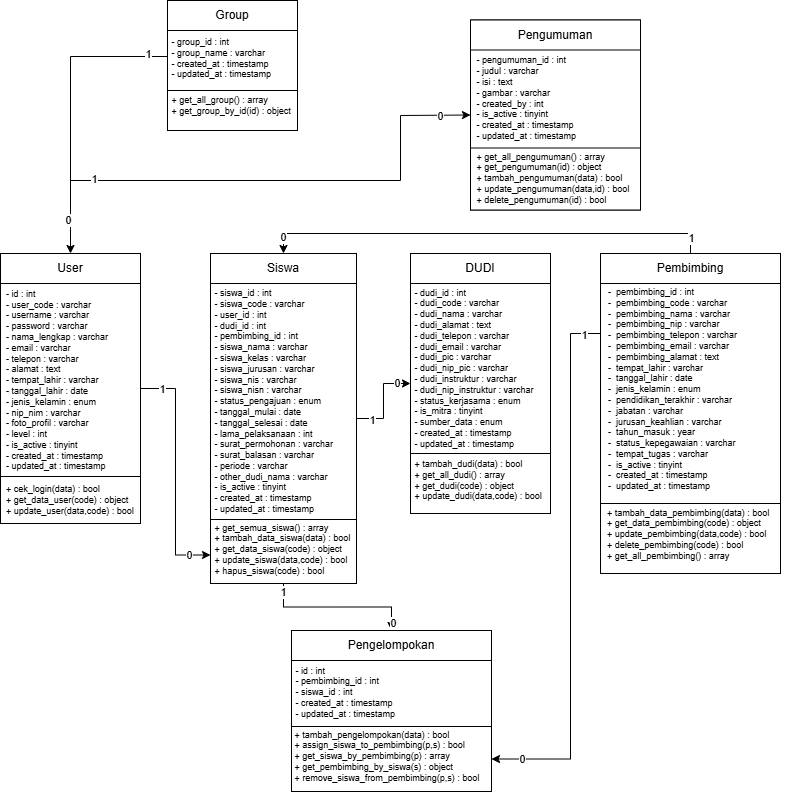

The diagram above was exported from draw.io. Its source (the exported page's mxGraphModel, read from the mxfile embedded in the PNG):
<mxGraphModel dx="1546" dy="2580" grid="1" gridSize="10" guides="1" tooltips="1" connect="1" arrows="1" fold="1" page="1" pageScale="1" pageWidth="827" pageHeight="1169" math="0" shadow="0">
  <root>
    <mxCell id="0" />
    <mxCell id="1" parent="0" />
    <mxCell id="nuJ158kW4q5wvBLvOKnz-2" parent="1" style="rounded=0;whiteSpace=wrap;html=1;" value="" vertex="1">
      <mxGeometry height="151" width="200" x="1211" y="320" as="geometry" />
    </mxCell>
    <mxCell id="nuJ158kW4q5wvBLvOKnz-8" parent="1" style="rounded=0;whiteSpace=wrap;html=1;" value="Pengelompokan" vertex="1">
      <mxGeometry height="30" width="200" x="1211" y="320" as="geometry" />
    </mxCell>
    <mxCell id="nuJ158kW4q5wvBLvOKnz-12" parent="1" style="rounded=0;whiteSpace=wrap;html=1;" value="" vertex="1">
      <mxGeometry height="130" width="130" x="1087" y="-310" as="geometry" />
    </mxCell>
    <mxCell id="nuJ158kW4q5wvBLvOKnz-13" parent="1" style="rounded=0;whiteSpace=wrap;html=1;" value="Group" vertex="1">
      <mxGeometry height="30" width="130" x="1087" y="-310" as="geometry" />
    </mxCell>
    <mxCell id="nuJ158kW4q5wvBLvOKnz-14" parent="1" style="rounded=0;whiteSpace=wrap;html=1;" value="" vertex="1">
      <mxGeometry height="260" width="140" x="1330" y="-57" as="geometry" />
    </mxCell>
    <mxCell id="nuJ158kW4q5wvBLvOKnz-15" parent="1" style="rounded=0;whiteSpace=wrap;html=1;" value="DUDI" vertex="1">
      <mxGeometry height="30" width="140" x="1330" y="-57" as="geometry" />
    </mxCell>
    <mxCell id="uH8i9H-5T-JoxDfKG2U_-34" edge="1" parent="1" source="nuJ158kW4q5wvBLvOKnz-16" style="edgeStyle=orthogonalEdgeStyle;rounded=0;orthogonalLoop=1;jettySize=auto;html=1;exitX=1;exitY=0.5;exitDx=0;exitDy=0;entryX=0;entryY=0.5;entryDx=0;entryDy=0;" target="nuJ158kW4q5wvBLvOKnz-14">
      <mxGeometry relative="1" as="geometry" />
    </mxCell>
    <mxCell id="uH8i9H-5T-JoxDfKG2U_-35" connectable="0" parent="uH8i9H-5T-JoxDfKG2U_-34" style="edgeLabel;html=1;align=center;verticalAlign=middle;resizable=0;points=[];" value="1" vertex="1">
      <mxGeometry relative="1" x="-0.6542" y="-1" as="geometry">
        <mxPoint as="offset" />
      </mxGeometry>
    </mxCell>
    <mxCell id="uH8i9H-5T-JoxDfKG2U_-36" connectable="0" parent="uH8i9H-5T-JoxDfKG2U_-34" style="edgeLabel;html=1;align=center;verticalAlign=middle;resizable=0;points=[];" value="0" vertex="1">
      <mxGeometry relative="1" x="0.6798" y="1" as="geometry">
        <mxPoint as="offset" />
      </mxGeometry>
    </mxCell>
    <mxCell id="nuJ158kW4q5wvBLvOKnz-16" parent="1" style="rounded=0;whiteSpace=wrap;html=1;" value="" vertex="1">
      <mxGeometry height="330" width="146" x="1130" y="-57" as="geometry" />
    </mxCell>
    <mxCell id="nuJ158kW4q5wvBLvOKnz-17" parent="1" style="rounded=0;whiteSpace=wrap;html=1;" value="Siswa" vertex="1">
      <mxGeometry height="30" width="146" x="1130" y="-57" as="geometry" />
    </mxCell>
    <mxCell id="nuJ158kW4q5wvBLvOKnz-20" parent="1" style="rounded=0;whiteSpace=wrap;html=1;align=left;" value="" vertex="1">
      <mxGeometry height="270" width="140" x="920" y="-57" as="geometry" />
    </mxCell>
    <mxCell id="nuJ158kW4q5wvBLvOKnz-21" parent="1" style="rounded=0;whiteSpace=wrap;html=1;" value="User" vertex="1">
      <mxGeometry height="30" width="140" x="920" y="-57" as="geometry" />
    </mxCell>
    <mxCell id="nuJ158kW4q5wvBLvOKnz-23" parent="1" style="rounded=0;whiteSpace=wrap;html=1;" value="" vertex="1">
      <mxGeometry height="190" width="170" x="1390" y="-290.5" as="geometry" />
    </mxCell>
    <mxCell id="nuJ158kW4q5wvBLvOKnz-24" parent="1" style="rounded=0;whiteSpace=wrap;html=1;" value="Pengumuman" vertex="1">
      <mxGeometry height="30" width="170" x="1390" y="-290.5" as="geometry" />
    </mxCell>
    <mxCell id="uH8i9H-5T-JoxDfKG2U_-28" edge="1" parent="1" source="nuJ158kW4q5wvBLvOKnz-25" style="edgeStyle=orthogonalEdgeStyle;rounded=0;orthogonalLoop=1;jettySize=auto;html=1;exitX=0;exitY=0.25;exitDx=0;exitDy=0;entryX=1;entryY=0.5;entryDx=0;entryDy=0;" target="jd93xexfgOZoRuoE44au-27">
      <mxGeometry relative="1" as="geometry">
        <Array as="points">
          <mxPoint x="1490" y="23" />
          <mxPoint x="1490" y="448" />
        </Array>
        <mxPoint x="1420" y="460" as="targetPoint" />
      </mxGeometry>
    </mxCell>
    <mxCell id="uH8i9H-5T-JoxDfKG2U_-30" connectable="0" parent="uH8i9H-5T-JoxDfKG2U_-28" style="edgeLabel;html=1;align=center;verticalAlign=middle;resizable=0;points=[];" value="0" vertex="1">
      <mxGeometry relative="1" x="0.8861" as="geometry">
        <mxPoint as="offset" />
      </mxGeometry>
    </mxCell>
    <mxCell id="uH8i9H-5T-JoxDfKG2U_-31" connectable="0" parent="uH8i9H-5T-JoxDfKG2U_-28" style="edgeLabel;html=1;align=center;verticalAlign=middle;resizable=0;points=[];" value="1" vertex="1">
      <mxGeometry relative="1" x="-0.937" y="1" as="geometry">
        <mxPoint as="offset" />
      </mxGeometry>
    </mxCell>
    <mxCell id="nuJ158kW4q5wvBLvOKnz-25" parent="1" style="rounded=0;whiteSpace=wrap;html=1;" value="" vertex="1">
      <mxGeometry height="320" width="180" x="1520" y="-57" as="geometry" />
    </mxCell>
    <mxCell id="uH8i9H-5T-JoxDfKG2U_-25" edge="1" parent="1" source="nuJ158kW4q5wvBLvOKnz-26" style="edgeStyle=orthogonalEdgeStyle;rounded=0;orthogonalLoop=1;jettySize=auto;html=1;exitX=0.5;exitY=0;exitDx=0;exitDy=0;entryX=0.5;entryY=0;entryDx=0;entryDy=0;" target="nuJ158kW4q5wvBLvOKnz-17">
      <mxGeometry relative="1" as="geometry" />
    </mxCell>
    <mxCell id="uH8i9H-5T-JoxDfKG2U_-26" connectable="0" parent="uH8i9H-5T-JoxDfKG2U_-25" style="edgeLabel;html=1;align=center;verticalAlign=middle;resizable=0;points=[];" value="1" vertex="1">
      <mxGeometry relative="1" x="-0.9272" as="geometry">
        <mxPoint as="offset" />
      </mxGeometry>
    </mxCell>
    <mxCell id="uH8i9H-5T-JoxDfKG2U_-27" connectable="0" parent="uH8i9H-5T-JoxDfKG2U_-25" style="edgeLabel;html=1;align=center;verticalAlign=middle;resizable=0;points=[];" value="0" vertex="1">
      <mxGeometry relative="1" x="0.9233" y="-1" as="geometry">
        <mxPoint as="offset" />
      </mxGeometry>
    </mxCell>
    <mxCell id="nuJ158kW4q5wvBLvOKnz-26" parent="1" style="rounded=0;whiteSpace=wrap;html=1;" value="Pembimbing" vertex="1">
      <mxGeometry height="30" width="180" x="1520" y="-57" as="geometry" />
    </mxCell>
    <mxCell id="nuJ158kW4q5wvBLvOKnz-27" parent="1" style="text;html=1;whiteSpace=wrap;strokeColor=none;fillColor=none;align=left;verticalAlign=middle;rounded=0;fontSize=9;spacing=2;spacingBottom=-2;spacingTop=1;" value="&lt;div&gt;&lt;div&gt;- id : int&lt;/div&gt;&lt;div&gt;- user_code : varchar&lt;/div&gt;&lt;div&gt;- username : varchar&lt;/div&gt;&lt;div&gt;- password : varchar&lt;/div&gt;&lt;div&gt;- nama_lengkap : varchar&lt;/div&gt;&lt;div&gt;- email : varchar&lt;/div&gt;&lt;div&gt;- telepon : varchar&lt;/div&gt;&lt;div&gt;- alamat : text&lt;/div&gt;&lt;div&gt;- tempat_lahir : varchar&lt;/div&gt;&lt;div&gt;- tanggal_lahir : date&lt;/div&gt;&lt;div&gt;- jenis_kelamin : enum&lt;/div&gt;&lt;div&gt;- nip_nim : varchar&lt;/div&gt;&lt;div&gt;- foto_profil : varchar&lt;/div&gt;&lt;div&gt;- level : int&lt;/div&gt;&lt;div&gt;- is_active : tinyint&lt;/div&gt;&lt;div&gt;- created_at : timestamp&lt;/div&gt;&lt;div&gt;- updated_at : timestamp&lt;/div&gt;&lt;/div&gt;" vertex="1">
      <mxGeometry height="30" width="143" x="924" y="53" as="geometry" />
    </mxCell>
    <mxCell id="jd93xexfgOZoRuoE44au-6" parent="1" style="text;html=1;whiteSpace=wrap;strokeColor=none;fillColor=none;align=left;verticalAlign=middle;rounded=0;fontSize=9;spacing=2;spacingBottom=-2;spacingTop=1;" value="&lt;div&gt;&amp;nbsp;- siswa_id : int&lt;/div&gt;&lt;div&gt;&amp;nbsp;- siswa_code : varchar&lt;/div&gt;&lt;div&gt;&amp;nbsp;- user_id : int&lt;/div&gt;&lt;div&gt;&amp;nbsp;- dudi_id : int&lt;/div&gt;&lt;div&gt;&amp;nbsp;- pembimbing_id : int&lt;/div&gt;&lt;div&gt;&amp;nbsp;- siswa_nama : varchar&lt;/div&gt;&lt;div&gt;&amp;nbsp;- siswa_kelas : varchar&lt;/div&gt;&lt;div&gt;&amp;nbsp;- siswa_jurusan : varchar&lt;/div&gt;&lt;div&gt;&amp;nbsp;- siswa_nis : varchar&lt;/div&gt;&lt;div&gt;&amp;nbsp;- siswa_nisn : varchar&lt;/div&gt;&lt;div&gt;&amp;nbsp;- status_pengajuan : enum&lt;/div&gt;&lt;div&gt;&amp;nbsp;- tanggal_mulai : date&lt;/div&gt;&lt;div&gt;&amp;nbsp;- tanggal_selesai : date&lt;/div&gt;&lt;div&gt;&amp;nbsp;- lama_pelaksanaan : int&lt;/div&gt;&lt;div&gt;&amp;nbsp;- surat_permohonan : varchar&lt;/div&gt;&lt;div&gt;&amp;nbsp;- surat_balasan : varchar&lt;/div&gt;&lt;div&gt;&amp;nbsp;- periode : varchar&lt;/div&gt;&lt;div&gt;&amp;nbsp;- other_dudi_nama : varchar&lt;/div&gt;&lt;div&gt;&amp;nbsp;- is_active : tinyint&lt;/div&gt;&lt;div&gt;&amp;nbsp;- created_at : timestamp&lt;/div&gt;&lt;div&gt;&amp;nbsp;- updated_at : timestamp&lt;/div&gt;" vertex="1">
      <mxGeometry height="30" width="143" x="1130" y="74" as="geometry" />
    </mxCell>
    <mxCell id="uH8i9H-5T-JoxDfKG2U_-14" edge="1" parent="1" source="jd93xexfgOZoRuoE44au-8" style="edgeStyle=orthogonalEdgeStyle;rounded=0;orthogonalLoop=1;jettySize=auto;html=1;exitX=0;exitY=0.5;exitDx=0;exitDy=0;entryX=0.5;entryY=0;entryDx=0;entryDy=0;" target="nuJ158kW4q5wvBLvOKnz-21">
      <mxGeometry relative="1" as="geometry" />
    </mxCell>
    <mxCell id="uH8i9H-5T-JoxDfKG2U_-17" connectable="0" parent="uH8i9H-5T-JoxDfKG2U_-14" style="edgeLabel;html=1;align=center;verticalAlign=middle;resizable=0;points=[];" value="1" vertex="1">
      <mxGeometry relative="1" x="-0.8632" y="-3" as="geometry">
        <mxPoint as="offset" />
      </mxGeometry>
    </mxCell>
    <mxCell id="uH8i9H-5T-JoxDfKG2U_-18" connectable="0" parent="uH8i9H-5T-JoxDfKG2U_-14" style="edgeLabel;html=1;align=center;verticalAlign=middle;resizable=0;points=[];" value="0" vertex="1">
      <mxGeometry relative="1" x="0.7715" y="-3" as="geometry">
        <mxPoint as="offset" />
      </mxGeometry>
    </mxCell>
    <mxCell id="jd93xexfgOZoRuoE44au-8" parent="1" style="text;html=1;whiteSpace=wrap;strokeColor=none;fillColor=none;align=left;verticalAlign=middle;rounded=0;fontSize=9;spacing=2;spacingBottom=-2;spacingTop=1;" value="&lt;div&gt;&amp;nbsp;- group_id : int&lt;/div&gt;&lt;div&gt;&amp;nbsp;- group_name : varchar&lt;/div&gt;&lt;div&gt;&amp;nbsp;- created_at : timestamp&lt;/div&gt;&lt;div&gt;&amp;nbsp;- updated_at : timestamp&lt;/div&gt;" vertex="1">
      <mxGeometry height="30" width="143" x="1087" y="-269" as="geometry" />
    </mxCell>
    <mxCell id="jd93xexfgOZoRuoE44au-10" parent="1" style="rounded=0;whiteSpace=wrap;html=1;" value="" vertex="1">
      <mxGeometry height="40" width="130" x="1087" y="-220" as="geometry" />
    </mxCell>
    <mxCell id="jd93xexfgOZoRuoE44au-11" parent="1" style="text;html=1;whiteSpace=wrap;strokeColor=none;fillColor=none;align=left;verticalAlign=middle;rounded=0;fontSize=9;spacing=2;spacingBottom=-2;spacingTop=1;" value="&lt;div&gt;&amp;nbsp;+ get_all_group() : array&lt;/div&gt;&lt;div&gt;&amp;nbsp;+ get_group_by_id(id) : object&lt;/div&gt;" vertex="1">
      <mxGeometry height="30" width="143" x="1087" y="-222" as="geometry" />
    </mxCell>
    <mxCell id="jd93xexfgOZoRuoE44au-12" parent="1" style="rounded=0;whiteSpace=wrap;html=1;" value="" vertex="1">
      <mxGeometry height="47" width="140" x="920" y="166" as="geometry" />
    </mxCell>
    <mxCell id="jd93xexfgOZoRuoE44au-13" parent="1" style="text;html=1;whiteSpace=wrap;strokeColor=none;fillColor=none;align=left;verticalAlign=middle;rounded=0;fontSize=9;spacing=2;spacingBottom=-2;spacingTop=1;" value="&lt;div&gt;+ cek_login(data) : bool&lt;/div&gt;&lt;div&gt;+ get_data_user(code) : object&lt;/div&gt;&lt;div&gt;+ update_user(data,code) : bool&lt;/div&gt;" vertex="1">
      <mxGeometry height="30" width="136" x="924" y="173" as="geometry" />
    </mxCell>
    <mxCell id="jd93xexfgOZoRuoE44au-14" parent="1" style="rounded=0;whiteSpace=wrap;html=1;" value="" vertex="1">
      <mxGeometry height="64" width="146" x="1130" y="209" as="geometry" />
    </mxCell>
    <mxCell id="jd93xexfgOZoRuoE44au-15" parent="1" style="text;html=1;whiteSpace=wrap;strokeColor=none;fillColor=none;align=left;verticalAlign=middle;rounded=0;fontSize=9;spacing=2;spacingBottom=-2;spacingTop=1;" value="&lt;div&gt;&amp;nbsp;+ get_semua_siswa() : array&lt;/div&gt;&lt;div&gt;&amp;nbsp;+ tambah_data_siswa(data) : bool&lt;/div&gt;&lt;div&gt;&amp;nbsp;+ get_data_siswa(code) : object&lt;/div&gt;&lt;div&gt;&amp;nbsp;+ update_siswa(data,code) : bool&lt;/div&gt;&lt;div&gt;&amp;nbsp;+ hapus_siswa(code) : bool&lt;/div&gt;" vertex="1">
      <mxGeometry height="30" width="143" x="1130" y="222" as="geometry" />
    </mxCell>
    <mxCell id="jd93xexfgOZoRuoE44au-17" parent="1" style="text;html=1;whiteSpace=wrap;strokeColor=none;fillColor=none;align=left;verticalAlign=middle;rounded=0;fontSize=9;spacing=2;spacingBottom=-2;spacingTop=1;" value="&lt;div&gt;&amp;nbsp;- dudi_id : int&lt;/div&gt;&lt;div&gt;&amp;nbsp;- dudi_code : varchar&lt;/div&gt;&lt;div&gt;&amp;nbsp;- dudi_nama : varchar&lt;/div&gt;&lt;div&gt;&amp;nbsp;- dudi_alamat : text&lt;/div&gt;&lt;div&gt;&amp;nbsp;- dudi_telepon : varchar&lt;/div&gt;&lt;div&gt;&amp;nbsp;- dudi_email : varchar&lt;/div&gt;&lt;div&gt;&amp;nbsp;- dudi_pic : varchar&lt;/div&gt;&lt;div&gt;&amp;nbsp;- dudi_nip_pic : varchar&lt;/div&gt;&lt;div&gt;&amp;nbsp;- dudi_instruktur : varchar&lt;/div&gt;&lt;div&gt;&amp;nbsp;- dudi_nip_instruktur : varchar&lt;/div&gt;&lt;div&gt;&amp;nbsp;- status_kerjasama : enum&lt;/div&gt;&lt;div&gt;&amp;nbsp;- is_mitra : tinyint&lt;/div&gt;&lt;div&gt;&amp;nbsp;- sumber_data : enum&lt;/div&gt;&lt;div&gt;&amp;nbsp;- created_at : timestamp&lt;/div&gt;&lt;div&gt;&amp;nbsp;- updated_at : timestamp&lt;/div&gt;" vertex="1">
      <mxGeometry height="30" width="143" x="1330" y="41" as="geometry" />
    </mxCell>
    <mxCell id="jd93xexfgOZoRuoE44au-18" parent="1" style="text;html=1;whiteSpace=wrap;strokeColor=none;fillColor=none;align=left;verticalAlign=middle;rounded=0;fontSize=9;spacing=2;spacingBottom=-2;spacingTop=1;" value="&lt;div&gt;&amp;nbsp;- id : int&lt;/div&gt;&lt;div&gt;&amp;nbsp;- pembimbing_id : int&lt;/div&gt;&lt;div&gt;&amp;nbsp;- siswa_id : int&lt;/div&gt;&lt;div&gt;&amp;nbsp;- created_at : timestamp&lt;/div&gt;&lt;div&gt;&amp;nbsp;- updated_at : timestamp&lt;/div&gt;" vertex="1">
      <mxGeometry height="30" width="143" x="1211" y="365" as="geometry" />
    </mxCell>
    <mxCell id="jd93xexfgOZoRuoE44au-25" parent="1" style="rounded=0;whiteSpace=wrap;html=1;" value="" vertex="1">
      <mxGeometry height="60" width="140" x="1330" y="143" as="geometry" />
    </mxCell>
    <mxCell id="jd93xexfgOZoRuoE44au-26" parent="1" style="text;html=1;whiteSpace=wrap;strokeColor=none;fillColor=none;align=left;verticalAlign=middle;rounded=0;fontSize=9;spacing=2;spacingBottom=-2;spacingTop=1;" value="&lt;div&gt;&amp;nbsp;+ tambah_dudi(data) : bool&lt;/div&gt;&lt;div&gt;&amp;nbsp;+ get_all_dudi() : array&lt;/div&gt;&lt;div&gt;&amp;nbsp;+ get_dudi(code) : object&lt;/div&gt;&lt;div&gt;&amp;nbsp;+ update_dudi(data,code) : bool&lt;/div&gt;" vertex="1">
      <mxGeometry height="30" width="143" x="1330" y="153" as="geometry" />
    </mxCell>
    <mxCell id="jd93xexfgOZoRuoE44au-27" parent="1" style="rounded=0;whiteSpace=wrap;html=1;" value="" vertex="1">
      <mxGeometry height="65" width="200" x="1211" y="416" as="geometry" />
    </mxCell>
    <mxCell id="jd93xexfgOZoRuoE44au-28" parent="1" style="text;html=1;whiteSpace=wrap;strokeColor=none;fillColor=none;align=left;verticalAlign=middle;rounded=0;fontSize=9;spacing=2;spacingBottom=-2;spacingTop=1;" value="&lt;div&gt;&amp;nbsp;+ tambah_pengelompokan(data) : bool&lt;/div&gt;&lt;div&gt;&amp;nbsp;+ assign_siswa_to_pembimbing(p,s) : bool&lt;/div&gt;&lt;div&gt;&amp;nbsp;+ get_siswa_by_pembimbing(p) : array&lt;/div&gt;&lt;div&gt;&amp;nbsp;+ get_pembimbing_by_siswa(s) : object&lt;/div&gt;&lt;div&gt;&amp;nbsp;+ remove_siswa_from_pembimbing(p,s) : bool&lt;/div&gt;" vertex="1">
      <mxGeometry height="30" width="200" x="1210" y="429" as="geometry" />
    </mxCell>
    <mxCell id="jd93xexfgOZoRuoE44au-29" parent="1" style="text;html=1;whiteSpace=wrap;strokeColor=none;fillColor=none;align=left;verticalAlign=middle;rounded=0;fontSize=9;spacing=2;spacingBottom=-2;spacingTop=1;" value="&lt;div&gt;-&amp;nbsp; pembimbing_id : int&lt;/div&gt;&lt;div&gt;-&amp;nbsp; pembimbing_code : varchar&lt;/div&gt;&lt;div&gt;-&amp;nbsp; pembimbing_nama : varchar&lt;/div&gt;&lt;div&gt;-&amp;nbsp; pembimbing_nip : varchar&lt;/div&gt;&lt;div&gt;-&amp;nbsp; pembimbing_telepon : varchar&lt;/div&gt;&lt;div&gt;-&amp;nbsp; pembimbing_email : varchar&lt;/div&gt;&lt;div&gt;-&amp;nbsp; pembimbing_alamat : text&lt;/div&gt;&lt;div&gt;-&amp;nbsp; tempat_lahir : varchar&lt;/div&gt;&lt;div&gt;-&amp;nbsp; tanggal_lahir : date&lt;/div&gt;&lt;div&gt;-&amp;nbsp; jenis_kelamin : enum&lt;/div&gt;&lt;div&gt;-&amp;nbsp; pendidikan_terakhir : varchar&lt;/div&gt;&lt;div&gt;-&amp;nbsp; jabatan : varchar&lt;/div&gt;&lt;div&gt;-&amp;nbsp; jurusan_keahlian : varchar&lt;/div&gt;&lt;div&gt;-&amp;nbsp; tahun_masuk : year&lt;/div&gt;&lt;div&gt;-&amp;nbsp; status_kepegawaian : varchar&lt;/div&gt;&lt;div&gt;-&amp;nbsp; tempat_tugas : varchar&lt;/div&gt;&lt;div&gt;-&amp;nbsp; is_active : tinyint&lt;/div&gt;&lt;div&gt;-&amp;nbsp; created_at : timestamp&lt;/div&gt;&lt;div&gt;-&amp;nbsp; updated_at : timestamp&lt;/div&gt;" vertex="1">
      <mxGeometry height="30" width="143" x="1526" y="62" as="geometry" />
    </mxCell>
    <mxCell id="jd93xexfgOZoRuoE44au-32" parent="1" style="rounded=0;whiteSpace=wrap;html=1;" value="" vertex="1">
      <mxGeometry height="70" width="180" x="1520" y="193" as="geometry" />
    </mxCell>
    <mxCell id="jd93xexfgOZoRuoE44au-33" parent="1" style="text;html=1;whiteSpace=wrap;strokeColor=none;fillColor=none;align=left;verticalAlign=middle;rounded=0;fontSize=9;spacing=2;spacingBottom=-2;spacingTop=1;" value="&lt;div&gt;+ tambah_data_pembimbing(data) : bool&lt;/div&gt;&lt;div&gt;+ get_data_pembimbing(code) : object&lt;/div&gt;&lt;div&gt;+ update_pembimbing(data,code) : bool&lt;/div&gt;&lt;div&gt;+ delete_pembimbing(code) : bool&lt;/div&gt;&lt;div&gt;+ get_all_pembimbing() : array&lt;/div&gt;" vertex="1">
      <mxGeometry height="35" width="190" x="1525" y="205" as="geometry" />
    </mxCell>
    <mxCell id="jd93xexfgOZoRuoE44au-34" parent="1" style="rounded=0;whiteSpace=wrap;html=1;" value="" vertex="1">
      <mxGeometry height="62" width="170" x="1390" y="-162.5" as="geometry" />
    </mxCell>
    <mxCell id="jd93xexfgOZoRuoE44au-35" parent="1" style="text;html=1;whiteSpace=wrap;strokeColor=none;fillColor=none;align=left;verticalAlign=middle;rounded=0;fontSize=9;spacing=2;spacingBottom=-2;spacingTop=1;" value="&lt;div&gt;&amp;nbsp;- pengumuman_id : int&lt;/div&gt;&lt;div&gt;&amp;nbsp;- judul : varchar&lt;/div&gt;&lt;div&gt;&amp;nbsp;- isi : text&lt;/div&gt;&lt;div&gt;&amp;nbsp;- gambar : varchar&lt;/div&gt;&lt;div&gt;&amp;nbsp;- created_by : int&lt;/div&gt;&lt;div&gt;&amp;nbsp;- is_active : tinyint&lt;/div&gt;&lt;div&gt;&amp;nbsp;- created_at : timestamp&lt;/div&gt;&lt;div&gt;&amp;nbsp;- updated_at : timestamp&lt;/div&gt;" vertex="1">
      <mxGeometry height="30" width="143" x="1392" y="-229" as="geometry" />
    </mxCell>
    <mxCell id="jd93xexfgOZoRuoE44au-36" parent="1" style="text;html=1;whiteSpace=wrap;strokeColor=none;fillColor=none;align=left;verticalAlign=middle;rounded=0;fontSize=9;spacing=2;spacingBottom=-2;spacingTop=1;" value="&lt;div&gt;&amp;nbsp;+ get_all_pengumuman() : array&lt;/div&gt;&lt;div&gt;&amp;nbsp;+ get_pengumuman(id) : object&lt;/div&gt;&lt;div&gt;&amp;nbsp;+ tambah_pengumuman(data) : bool&lt;/div&gt;&lt;div&gt;&amp;nbsp;+ update_pengumuman(data,id) : bool&lt;/div&gt;&lt;div&gt;&amp;nbsp;+ delete_pengumuman(id) : bool&lt;/div&gt;" vertex="1">
      <mxGeometry height="30" width="210" x="1392" y="-148.5" as="geometry" />
    </mxCell>
    <mxCell id="uH8i9H-5T-JoxDfKG2U_-16" edge="1" parent="1" style="endArrow=classic;html=1;rounded=0;entryX=0;entryY=0.5;entryDx=0;entryDy=0;" target="nuJ158kW4q5wvBLvOKnz-23" value="">
      <mxGeometry height="50" relative="1" width="50" as="geometry">
        <Array as="points">
          <mxPoint x="1320" y="-130" />
          <mxPoint x="1320" y="-195" />
        </Array>
        <mxPoint x="990" y="-130" as="sourcePoint" />
        <mxPoint x="1330" y="-170" as="targetPoint" />
      </mxGeometry>
    </mxCell>
    <mxCell id="uH8i9H-5T-JoxDfKG2U_-19" connectable="0" parent="uH8i9H-5T-JoxDfKG2U_-16" style="edgeLabel;html=1;align=center;verticalAlign=middle;resizable=0;points=[];" value="1" vertex="1">
      <mxGeometry relative="1" x="-0.9006" y="2" as="geometry">
        <mxPoint as="offset" />
      </mxGeometry>
    </mxCell>
    <mxCell id="uH8i9H-5T-JoxDfKG2U_-20" connectable="0" parent="uH8i9H-5T-JoxDfKG2U_-16" style="edgeLabel;html=1;align=center;verticalAlign=middle;resizable=0;points=[];" value="0" vertex="1">
      <mxGeometry relative="1" x="0.8673" y="-1" as="geometry">
        <mxPoint as="offset" />
      </mxGeometry>
    </mxCell>
    <mxCell id="uH8i9H-5T-JoxDfKG2U_-21" edge="1" parent="1" source="nuJ158kW4q5wvBLvOKnz-20" style="edgeStyle=orthogonalEdgeStyle;rounded=0;orthogonalLoop=1;jettySize=auto;html=1;entryX=0;entryY=0.75;entryDx=0;entryDy=0;exitX=1;exitY=0.5;exitDx=0;exitDy=0;" target="jd93xexfgOZoRuoE44au-15">
      <mxGeometry relative="1" as="geometry" />
    </mxCell>
    <mxCell id="uH8i9H-5T-JoxDfKG2U_-22" connectable="0" parent="uH8i9H-5T-JoxDfKG2U_-21" style="edgeLabel;html=1;align=center;verticalAlign=middle;resizable=0;points=[];" value="1" vertex="1">
      <mxGeometry relative="1" x="-0.8264" as="geometry">
        <mxPoint as="offset" />
      </mxGeometry>
    </mxCell>
    <mxCell id="uH8i9H-5T-JoxDfKG2U_-23" connectable="0" parent="uH8i9H-5T-JoxDfKG2U_-21" style="edgeLabel;html=1;align=center;verticalAlign=middle;resizable=0;points=[];" value="0" vertex="1">
      <mxGeometry relative="1" x="0.8181" as="geometry">
        <mxPoint as="offset" />
      </mxGeometry>
    </mxCell>
    <mxCell id="uH8i9H-5T-JoxDfKG2U_-24" edge="1" parent="1" source="jd93xexfgOZoRuoE44au-14" style="edgeStyle=orthogonalEdgeStyle;rounded=0;orthogonalLoop=1;jettySize=auto;html=1;exitX=0.5;exitY=1;exitDx=0;exitDy=0;entryX=0.5;entryY=0;entryDx=0;entryDy=0;" target="nuJ158kW4q5wvBLvOKnz-8">
      <mxGeometry relative="1" as="geometry" />
    </mxCell>
    <mxCell id="uH8i9H-5T-JoxDfKG2U_-32" connectable="0" parent="uH8i9H-5T-JoxDfKG2U_-24" style="edgeLabel;html=1;align=center;verticalAlign=middle;resizable=0;points=[];" value="1" vertex="1">
      <mxGeometry relative="1" x="-0.8984" y="-1" as="geometry">
        <mxPoint as="offset" />
      </mxGeometry>
    </mxCell>
    <mxCell id="uH8i9H-5T-JoxDfKG2U_-33" connectable="0" parent="uH8i9H-5T-JoxDfKG2U_-24" style="edgeLabel;html=1;align=center;verticalAlign=middle;resizable=0;points=[];" value="0" vertex="1">
      <mxGeometry relative="1" x="0.8951" y="1" as="geometry">
        <mxPoint as="offset" />
      </mxGeometry>
    </mxCell>
  </root>
</mxGraphModel>